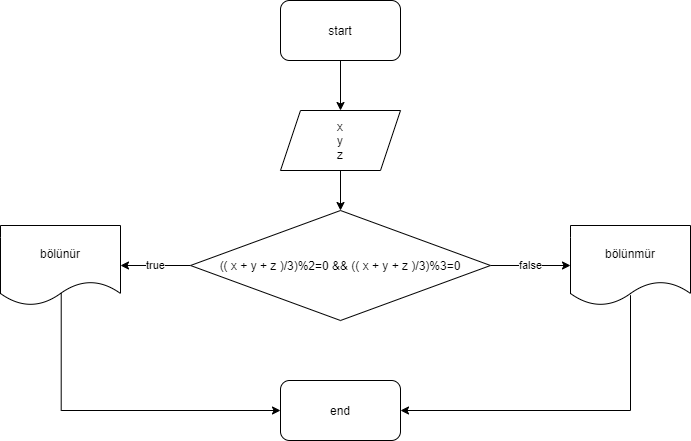

The diagram above was exported from draw.io. Its source (the exported page's mxGraphModel, read from the mxfile embedded in the PNG):
<mxGraphModel dx="1022" dy="468" grid="1" gridSize="10" guides="1" tooltips="1" connect="1" arrows="1" fold="1" page="1" pageScale="1" pageWidth="850" pageHeight="1100" math="0" shadow="0">
  <root>
    <mxCell id="0" />
    <mxCell id="1" parent="0" />
    <mxCell id="2DEZ12tEgaE8tXlB5eFR-11" style="edgeStyle=orthogonalEdgeStyle;rounded=0;orthogonalLoop=1;jettySize=auto;html=1;entryX=0.5;entryY=0;entryDx=0;entryDy=0;" edge="1" parent="1" source="2DEZ12tEgaE8tXlB5eFR-1" target="2DEZ12tEgaE8tXlB5eFR-6">
      <mxGeometry relative="1" as="geometry" />
    </mxCell>
    <mxCell id="2DEZ12tEgaE8tXlB5eFR-1" value="start" style="rounded=1;whiteSpace=wrap;html=1;" vertex="1" parent="1">
      <mxGeometry x="370" y="40" width="120" height="60" as="geometry" />
    </mxCell>
    <mxCell id="2DEZ12tEgaE8tXlB5eFR-7" value="false" style="edgeStyle=orthogonalEdgeStyle;rounded=0;orthogonalLoop=1;jettySize=auto;html=1;entryX=0;entryY=0.5;entryDx=0;entryDy=0;" edge="1" parent="1" source="2DEZ12tEgaE8tXlB5eFR-2" target="2DEZ12tEgaE8tXlB5eFR-3">
      <mxGeometry relative="1" as="geometry" />
    </mxCell>
    <mxCell id="2DEZ12tEgaE8tXlB5eFR-8" value="true" style="edgeStyle=orthogonalEdgeStyle;rounded=0;orthogonalLoop=1;jettySize=auto;html=1;entryX=1;entryY=0.5;entryDx=0;entryDy=0;" edge="1" parent="1" source="2DEZ12tEgaE8tXlB5eFR-2" target="2DEZ12tEgaE8tXlB5eFR-4">
      <mxGeometry relative="1" as="geometry" />
    </mxCell>
    <mxCell id="2DEZ12tEgaE8tXlB5eFR-2" value="(( x + y + z )/3)%2=0 &amp;amp;&amp;amp; (( x + y + z )/3)%3=0" style="rhombus;whiteSpace=wrap;html=1;" vertex="1" parent="1">
      <mxGeometry x="280" y="250" width="300" height="110" as="geometry" />
    </mxCell>
    <mxCell id="2DEZ12tEgaE8tXlB5eFR-10" style="edgeStyle=orthogonalEdgeStyle;rounded=0;orthogonalLoop=1;jettySize=auto;html=1;exitX=0.5;exitY=0.871;exitDx=0;exitDy=0;exitPerimeter=0;entryX=1;entryY=0.5;entryDx=0;entryDy=0;" edge="1" parent="1" source="2DEZ12tEgaE8tXlB5eFR-3" target="2DEZ12tEgaE8tXlB5eFR-5">
      <mxGeometry relative="1" as="geometry">
        <mxPoint x="490" y="410" as="targetPoint" />
        <Array as="points">
          <mxPoint x="720" y="450" />
        </Array>
      </mxGeometry>
    </mxCell>
    <mxCell id="2DEZ12tEgaE8tXlB5eFR-3" value="bölünmür" style="shape=document;whiteSpace=wrap;html=1;boundedLbl=1;" vertex="1" parent="1">
      <mxGeometry x="660" y="265" width="120" height="80" as="geometry" />
    </mxCell>
    <mxCell id="2DEZ12tEgaE8tXlB5eFR-9" style="edgeStyle=orthogonalEdgeStyle;rounded=0;orthogonalLoop=1;jettySize=auto;html=1;exitX=0.506;exitY=0.833;exitDx=0;exitDy=0;exitPerimeter=0;" edge="1" parent="1" source="2DEZ12tEgaE8tXlB5eFR-4" target="2DEZ12tEgaE8tXlB5eFR-5">
      <mxGeometry relative="1" as="geometry">
        <mxPoint x="461" y="400" as="targetPoint" />
        <Array as="points">
          <mxPoint x="151" y="450" />
        </Array>
      </mxGeometry>
    </mxCell>
    <mxCell id="2DEZ12tEgaE8tXlB5eFR-4" value="bölünür" style="shape=document;whiteSpace=wrap;html=1;boundedLbl=1;" vertex="1" parent="1">
      <mxGeometry x="90" y="265" width="120" height="80" as="geometry" />
    </mxCell>
    <mxCell id="2DEZ12tEgaE8tXlB5eFR-5" value="end" style="rounded=1;whiteSpace=wrap;html=1;" vertex="1" parent="1">
      <mxGeometry x="370" y="420" width="120" height="60" as="geometry" />
    </mxCell>
    <mxCell id="2DEZ12tEgaE8tXlB5eFR-12" style="edgeStyle=orthogonalEdgeStyle;rounded=0;orthogonalLoop=1;jettySize=auto;html=1;entryX=0.5;entryY=0;entryDx=0;entryDy=0;" edge="1" parent="1" source="2DEZ12tEgaE8tXlB5eFR-6" target="2DEZ12tEgaE8tXlB5eFR-2">
      <mxGeometry relative="1" as="geometry" />
    </mxCell>
    <mxCell id="2DEZ12tEgaE8tXlB5eFR-6" value="x&lt;br&gt;y&lt;br&gt;z" style="shape=parallelogram;perimeter=parallelogramPerimeter;whiteSpace=wrap;html=1;fixedSize=1;" vertex="1" parent="1">
      <mxGeometry x="370" y="150" width="120" height="60" as="geometry" />
    </mxCell>
  </root>
</mxGraphModel>